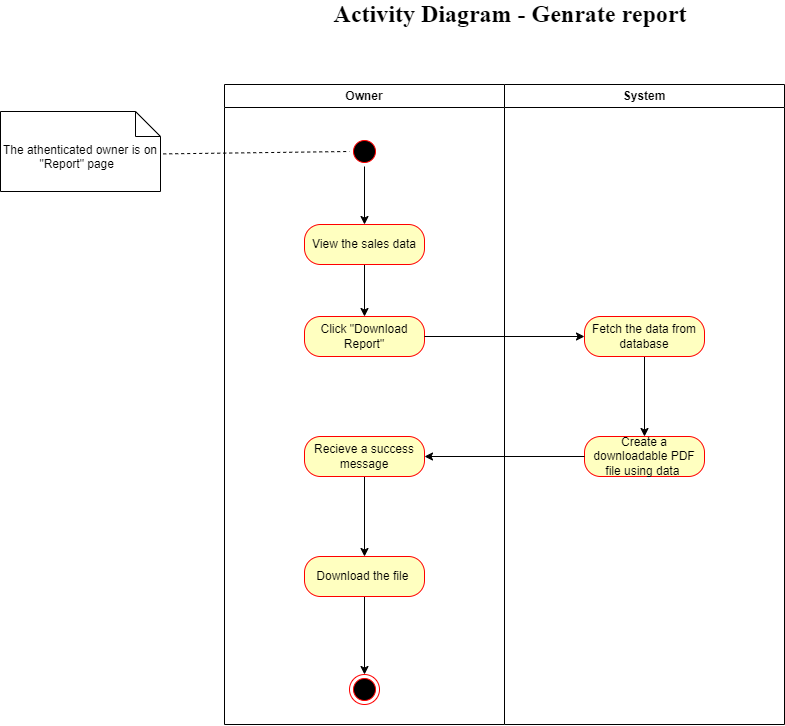

The diagram above was exported from draw.io. Its source (the exported page's mxGraphModel, read from the mxfile embedded in the PNG):
<mxGraphModel dx="1773" dy="1085" grid="1" gridSize="10" guides="1" tooltips="1" connect="1" arrows="1" fold="1" page="1" pageScale="1" pageWidth="1169" pageHeight="826" background="none" math="0" shadow="0">
  <root>
    <mxCell id="0" />
    <mxCell id="1" parent="0" />
    <mxCell id="2" value="Owner" style="swimlane;whiteSpace=wrap;swimlaneFillColor=default;" parent="1" vertex="1">
      <mxGeometry x="364" y="120" width="280" height="640" as="geometry" />
    </mxCell>
    <mxCell id="1WPaQ5yfHLngdvlP7bOe-45" style="edgeStyle=orthogonalEdgeStyle;rounded=0;orthogonalLoop=1;jettySize=auto;html=1;entryX=0.5;entryY=0;entryDx=0;entryDy=0;" edge="1" parent="2" source="5" target="1WPaQ5yfHLngdvlP7bOe-43">
      <mxGeometry relative="1" as="geometry" />
    </mxCell>
    <mxCell id="5" value="" style="ellipse;shape=startState;fillColor=#000000;strokeColor=#ff0000;" parent="2" vertex="1">
      <mxGeometry x="125" y="52" width="30" height="30" as="geometry" />
    </mxCell>
    <mxCell id="1WPaQ5yfHLngdvlP7bOe-47" value="" style="edgeStyle=orthogonalEdgeStyle;rounded=0;orthogonalLoop=1;jettySize=auto;html=1;" edge="1" parent="2" source="1WPaQ5yfHLngdvlP7bOe-43" target="1WPaQ5yfHLngdvlP7bOe-46">
      <mxGeometry relative="1" as="geometry" />
    </mxCell>
    <mxCell id="1WPaQ5yfHLngdvlP7bOe-43" value="View the sales data" style="rounded=1;whiteSpace=wrap;html=1;arcSize=40;fontColor=#000000;fillColor=#ffffc0;strokeColor=#ff0000;" vertex="1" parent="2">
      <mxGeometry x="80" y="140" width="120" height="40" as="geometry" />
    </mxCell>
    <mxCell id="1WPaQ5yfHLngdvlP7bOe-46" value="Click &quot;Download Report&quot;" style="rounded=1;whiteSpace=wrap;html=1;arcSize=40;fontColor=#000000;fillColor=#ffffc0;strokeColor=#ff0000;" vertex="1" parent="2">
      <mxGeometry x="80" y="232" width="120" height="40" as="geometry" />
    </mxCell>
    <mxCell id="1WPaQ5yfHLngdvlP7bOe-58" value="" style="edgeStyle=orthogonalEdgeStyle;rounded=0;orthogonalLoop=1;jettySize=auto;html=1;" edge="1" parent="2" source="1WPaQ5yfHLngdvlP7bOe-55" target="1WPaQ5yfHLngdvlP7bOe-57">
      <mxGeometry relative="1" as="geometry" />
    </mxCell>
    <mxCell id="1WPaQ5yfHLngdvlP7bOe-55" value="Recieve a success message" style="rounded=1;whiteSpace=wrap;html=1;arcSize=40;fontColor=#000000;fillColor=#ffffc0;strokeColor=#ff0000;" vertex="1" parent="2">
      <mxGeometry x="80" y="352" width="120" height="40" as="geometry" />
    </mxCell>
    <mxCell id="1WPaQ5yfHLngdvlP7bOe-60" style="edgeStyle=orthogonalEdgeStyle;rounded=0;orthogonalLoop=1;jettySize=auto;html=1;entryX=0.5;entryY=0;entryDx=0;entryDy=0;" edge="1" parent="2" source="1WPaQ5yfHLngdvlP7bOe-57" target="1WPaQ5yfHLngdvlP7bOe-59">
      <mxGeometry relative="1" as="geometry" />
    </mxCell>
    <mxCell id="1WPaQ5yfHLngdvlP7bOe-57" value="Download the file&amp;nbsp;" style="rounded=1;whiteSpace=wrap;html=1;arcSize=40;fontColor=#000000;fillColor=#ffffc0;strokeColor=#ff0000;" vertex="1" parent="2">
      <mxGeometry x="80" y="472" width="120" height="40" as="geometry" />
    </mxCell>
    <mxCell id="1WPaQ5yfHLngdvlP7bOe-59" value="" style="ellipse;html=1;shape=endState;fillColor=#000000;strokeColor=#ff0000;" vertex="1" parent="2">
      <mxGeometry x="125" y="590" width="30" height="30" as="geometry" />
    </mxCell>
    <mxCell id="3" value="System" style="swimlane;whiteSpace=wrap;swimlaneFillColor=default;" parent="1" vertex="1">
      <mxGeometry x="644" y="120" width="280" height="640" as="geometry" />
    </mxCell>
    <mxCell id="1WPaQ5yfHLngdvlP7bOe-54" value="" style="edgeStyle=orthogonalEdgeStyle;rounded=0;orthogonalLoop=1;jettySize=auto;html=1;" edge="1" parent="3" source="1WPaQ5yfHLngdvlP7bOe-51" target="1WPaQ5yfHLngdvlP7bOe-53">
      <mxGeometry relative="1" as="geometry" />
    </mxCell>
    <mxCell id="1WPaQ5yfHLngdvlP7bOe-51" value="Fetch the data from database" style="rounded=1;whiteSpace=wrap;html=1;arcSize=40;fontColor=#000000;fillColor=#ffffc0;strokeColor=#ff0000;" vertex="1" parent="3">
      <mxGeometry x="80" y="232" width="120" height="40" as="geometry" />
    </mxCell>
    <mxCell id="1WPaQ5yfHLngdvlP7bOe-53" value="Create a downloadable PDF file using data&amp;nbsp;" style="rounded=1;whiteSpace=wrap;html=1;arcSize=40;fontColor=#000000;fillColor=#ffffc0;strokeColor=#ff0000;" vertex="1" parent="3">
      <mxGeometry x="80" y="352" width="120" height="40" as="geometry" />
    </mxCell>
    <mxCell id="1WPaQ5yfHLngdvlP7bOe-41" value="The athenticated owner is on &quot;Report&quot; page&amp;nbsp;&amp;nbsp;" style="shape=note2;boundedLbl=1;whiteSpace=wrap;html=1;size=25;verticalAlign=top;align=center;" vertex="1" parent="1">
      <mxGeometry x="140" y="147" width="160" height="80" as="geometry" />
    </mxCell>
    <mxCell id="1WPaQ5yfHLngdvlP7bOe-42" value="" style="endArrow=none;dashed=1;html=1;rounded=0;entryX=0;entryY=0.5;entryDx=0;entryDy=0;exitX=1.017;exitY=0.53;exitDx=0;exitDy=0;exitPerimeter=0;" edge="1" parent="1" source="1WPaQ5yfHLngdvlP7bOe-41" target="5">
      <mxGeometry width="50" height="50" relative="1" as="geometry">
        <mxPoint x="580" y="322" as="sourcePoint" />
        <mxPoint x="630" y="272" as="targetPoint" />
      </mxGeometry>
    </mxCell>
    <mxCell id="1WPaQ5yfHLngdvlP7bOe-52" style="edgeStyle=orthogonalEdgeStyle;rounded=0;orthogonalLoop=1;jettySize=auto;html=1;entryX=0;entryY=0.5;entryDx=0;entryDy=0;" edge="1" parent="1" source="1WPaQ5yfHLngdvlP7bOe-46" target="1WPaQ5yfHLngdvlP7bOe-51">
      <mxGeometry relative="1" as="geometry" />
    </mxCell>
    <mxCell id="1WPaQ5yfHLngdvlP7bOe-56" style="edgeStyle=orthogonalEdgeStyle;rounded=0;orthogonalLoop=1;jettySize=auto;html=1;entryX=1;entryY=0.5;entryDx=0;entryDy=0;" edge="1" parent="1" source="1WPaQ5yfHLngdvlP7bOe-53" target="1WPaQ5yfHLngdvlP7bOe-55">
      <mxGeometry relative="1" as="geometry" />
    </mxCell>
    <mxCell id="1WPaQ5yfHLngdvlP7bOe-61" value="&lt;font style=&quot;font-size: 24px;&quot; face=&quot;Times New Roman&quot;&gt;&lt;b&gt;Activity Diagram - Genrate report&lt;/b&gt;&lt;/font&gt;" style="text;html=1;align=center;verticalAlign=middle;whiteSpace=wrap;rounded=0;" vertex="1" parent="1">
      <mxGeometry x="420" y="40" width="460" height="20" as="geometry" />
    </mxCell>
  </root>
</mxGraphModel>